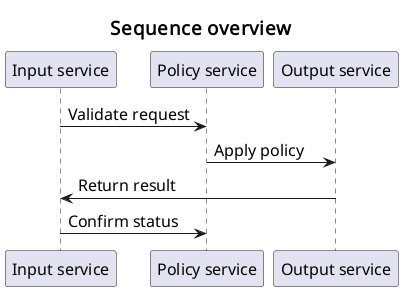

The diagram above was rendered by PlantUML. Its source (embedded in the PNG):
@startuml
skinparam defaultFontName Noto Sans
skinparam defaultFontSize 16
skinparam dpi 96
skinparam shadowing false
skinparam titleFontName Noto Sans
skinparam titleFontSize 19
title Sequence overview
participant "Input service" as A
participant "Policy service" as B
participant "Output service" as C
A -> B: Validate request
B -> C: Apply policy
C -> A: Return result
A -> B: Confirm status
@enduml